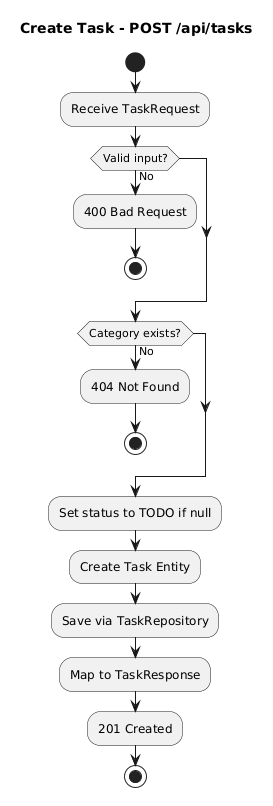

The diagram above was rendered by PlantUML. Its source (embedded in the PNG):
@startuml
title Create Task - POST /api/tasks

start
:Receive TaskRequest;

if (Valid input?) then (No)
  :400 Bad Request;
  stop
endif

if (Category exists?) then (No)
  :404 Not Found;
  stop
endif

:Set status to TODO if null;
:Create Task Entity;
:Save via TaskRepository;
:Map to TaskResponse;
:201 Created;

stop
@enduml